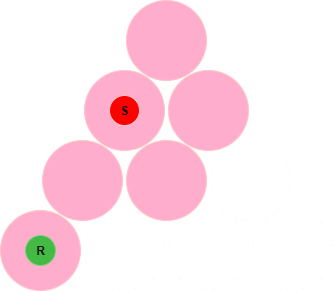

The diagram above was exported from draw.io. Its source (the exported page's mxGraphModel, read from the mxfile embedded in the PNG):
<mxGraphModel dx="832" dy="804" grid="1" gridSize="10" guides="1" tooltips="1" connect="1" arrows="1" fold="1" page="1" pageScale="1" pageWidth="850" pageHeight="1100" math="0" shadow="0">
  <root>
    <mxCell id="0" />
    <mxCell id="1" parent="0" />
    <mxCell id="2" value="" style="ellipse;whiteSpace=wrap;html=1;aspect=fixed;fillColor=#a20025;fontColor=#ffffff;strokeColor=#6F0000;" vertex="1" parent="1">
      <mxGeometry x="690" y="799" width="80" height="80" as="geometry" />
    </mxCell>
    <mxCell id="3" value="" style="ellipse;whiteSpace=wrap;html=1;aspect=fixed;" vertex="1" parent="1">
      <mxGeometry x="774" y="799" width="80" height="80" as="geometry" />
    </mxCell>
    <mxCell id="4" value="" style="ellipse;whiteSpace=wrap;html=1;aspect=fixed;" vertex="1" parent="1">
      <mxGeometry x="858" y="799" width="80" height="80" as="geometry" />
    </mxCell>
    <mxCell id="5" value="" style="ellipse;whiteSpace=wrap;html=1;aspect=fixed;" vertex="1" parent="1">
      <mxGeometry x="942" y="799" width="80" height="80" as="geometry" />
    </mxCell>
    <mxCell id="6" value="" style="ellipse;whiteSpace=wrap;html=1;aspect=fixed;fillColor=#a20025;fontColor=#ffffff;strokeColor=#6F0000;" vertex="1" parent="1">
      <mxGeometry x="732" y="729" width="80" height="80" as="geometry" />
    </mxCell>
    <mxCell id="7" value="" style="ellipse;whiteSpace=wrap;html=1;aspect=fixed;fillColor=#a20025;fontColor=#ffffff;strokeColor=#6F0000;" vertex="1" parent="1">
      <mxGeometry x="816" y="729" width="80" height="80" as="geometry" />
    </mxCell>
    <mxCell id="8" value="" style="ellipse;whiteSpace=wrap;html=1;aspect=fixed;" vertex="1" parent="1">
      <mxGeometry x="900" y="729" width="80" height="80" as="geometry" />
    </mxCell>
    <mxCell id="9" value="" style="ellipse;whiteSpace=wrap;html=1;aspect=fixed;fillColor=#a20025;fontColor=#ffffff;strokeColor=#6F0000;" vertex="1" parent="1">
      <mxGeometry x="774" y="659" width="80" height="80" as="geometry" />
    </mxCell>
    <mxCell id="10" value="" style="ellipse;whiteSpace=wrap;html=1;aspect=fixed;fillColor=#a20025;fontColor=#ffffff;strokeColor=#6F0000;" vertex="1" parent="1">
      <mxGeometry x="858" y="659" width="80" height="80" as="geometry" />
    </mxCell>
    <mxCell id="11" value="" style="ellipse;whiteSpace=wrap;html=1;aspect=fixed;fillColor=#a20025;fontColor=#ffffff;strokeColor=#6F0000;" vertex="1" parent="1">
      <mxGeometry x="816" y="589" width="80" height="80" as="geometry" />
    </mxCell>
    <mxCell id="12" value="&lt;b&gt;S&lt;/b&gt;" style="ellipse;whiteSpace=wrap;html=1;aspect=fixed;fillColor=light-dark(#A20025,#FF0000);fontColor=#ffffff;strokeColor=#6F0000;" vertex="1" parent="1">
      <mxGeometry x="799" y="684" width="30" height="30" as="geometry" />
    </mxCell>
    <mxCell id="13" value="&lt;b&gt;R&lt;/b&gt;" style="ellipse;whiteSpace=wrap;html=1;aspect=fixed;fillColor=#008a00;fontColor=#ffffff;strokeColor=#005700;" vertex="1" parent="1">
      <mxGeometry x="715" y="824" width="30" height="30" as="geometry" />
    </mxCell>
    <mxCell id="14" value="" style="ellipse;whiteSpace=wrap;html=1;aspect=fixed;fillColor=light-dark(#FFFFFF,#FFFFFF);" vertex="1" parent="1">
      <mxGeometry x="900" y="729" width="80" height="80" as="geometry" />
    </mxCell>
    <mxCell id="15" value="" style="ellipse;whiteSpace=wrap;html=1;aspect=fixed;fillColor=light-dark(#FFFFFF,#FFFFFF);" vertex="1" parent="1">
      <mxGeometry x="942" y="799" width="80" height="80" as="geometry" />
    </mxCell>
    <mxCell id="16" value="" style="ellipse;whiteSpace=wrap;html=1;aspect=fixed;fillColor=light-dark(#FFFFFF,#FFFFFF);" vertex="1" parent="1">
      <mxGeometry x="858" y="799" width="80" height="80" as="geometry" />
    </mxCell>
    <mxCell id="17" value="" style="ellipse;whiteSpace=wrap;html=1;aspect=fixed;fillColor=light-dark(#FFFFFF,#FFFFFF);" vertex="1" parent="1">
      <mxGeometry x="774" y="799" width="80" height="80" as="geometry" />
    </mxCell>
  </root>
</mxGraphModel>